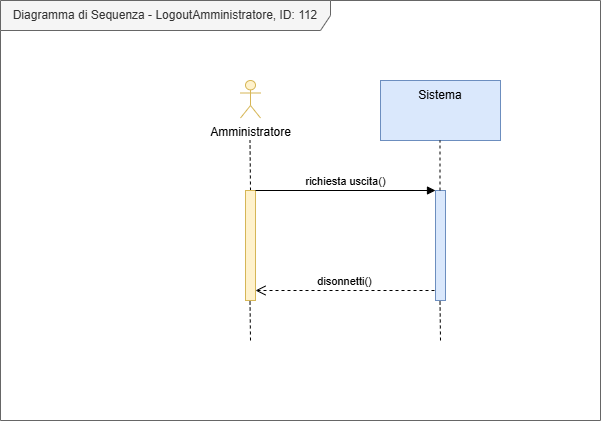

The diagram above was exported from draw.io. Its source (the exported page's mxGraphModel, read from the mxfile embedded in the PNG):
<mxGraphModel dx="1028" dy="548" grid="1" gridSize="10" guides="1" tooltips="1" connect="1" arrows="1" fold="1" page="1" pageScale="1" pageWidth="827" pageHeight="1169" math="0" shadow="0">
  <root>
    <mxCell id="0" />
    <mxCell id="1" parent="0" />
    <mxCell id="L7kOKrXMd-dhONlcOgWU-1" value="Diagramma di Sequenza - LogoutAmministratore, ID: 112" style="shape=umlFrame;whiteSpace=wrap;html=1;pointerEvents=0;recursiveResize=0;container=1;collapsible=0;width=330;height=30;fillColor=#f5f5f5;fontColor=#333333;strokeColor=#666666;" parent="1" vertex="1">
      <mxGeometry x="40" y="40" width="600" height="420" as="geometry" />
    </mxCell>
    <mxCell id="L7kOKrXMd-dhONlcOgWU-2" value="Amministratore" style="shape=umlActor;verticalLabelPosition=bottom;verticalAlign=top;html=1;fillColor=#fff2cc;strokeColor=#d6b656;" parent="L7kOKrXMd-dhONlcOgWU-1" vertex="1">
      <mxGeometry x="240" y="80" width="20" height="37.5" as="geometry" />
    </mxCell>
    <mxCell id="L7kOKrXMd-dhONlcOgWU-4" value="" style="endArrow=none;dashed=1;html=1;rounded=0;" parent="L7kOKrXMd-dhONlcOgWU-1" edge="1">
      <mxGeometry width="50" height="50" relative="1" as="geometry">
        <mxPoint x="250" y="190" as="sourcePoint" />
        <mxPoint x="249.5" y="140" as="targetPoint" />
      </mxGeometry>
    </mxCell>
    <mxCell id="L7kOKrXMd-dhONlcOgWU-5" value="" style="rounded=0;whiteSpace=wrap;html=1;fillColor=#dae8fc;strokeColor=#6c8ebf;" parent="L7kOKrXMd-dhONlcOgWU-1" vertex="1">
      <mxGeometry x="380" y="80" width="120" height="60" as="geometry" />
    </mxCell>
    <mxCell id="L7kOKrXMd-dhONlcOgWU-6" value="Sistema" style="text;html=1;align=center;verticalAlign=middle;whiteSpace=wrap;rounded=0;" parent="L7kOKrXMd-dhONlcOgWU-1" vertex="1">
      <mxGeometry x="390" y="80" width="100" height="30" as="geometry" />
    </mxCell>
    <mxCell id="L7kOKrXMd-dhONlcOgWU-7" value="" style="html=1;points=[[0,0,0,0,5],[0,1,0,0,-5],[1,0,0,0,5],[1,1,0,0,-5]];perimeter=orthogonalPerimeter;outlineConnect=0;targetShapes=umlLifeline;portConstraint=eastwest;newEdgeStyle={&quot;curved&quot;:0,&quot;rounded&quot;:0};fillColor=#fff2cc;strokeColor=#d6b656;" parent="L7kOKrXMd-dhONlcOgWU-1" vertex="1">
      <mxGeometry x="245" y="190" width="10" height="110" as="geometry" />
    </mxCell>
    <mxCell id="L7kOKrXMd-dhONlcOgWU-9" value="" style="endArrow=none;dashed=1;html=1;rounded=0;" parent="L7kOKrXMd-dhONlcOgWU-1" edge="1">
      <mxGeometry width="50" height="50" relative="1" as="geometry">
        <mxPoint x="250" y="340" as="sourcePoint" />
        <mxPoint x="249.5" y="300" as="targetPoint" />
      </mxGeometry>
    </mxCell>
    <mxCell id="L7kOKrXMd-dhONlcOgWU-10" value="" style="html=1;points=[[0,0,0,0,5],[0,1,0,0,-5],[1,0,0,0,5],[1,1,0,0,-5]];perimeter=orthogonalPerimeter;outlineConnect=0;targetShapes=umlLifeline;portConstraint=eastwest;newEdgeStyle={&quot;curved&quot;:0,&quot;rounded&quot;:0};fillColor=#dae8fc;strokeColor=#6c8ebf;" parent="L7kOKrXMd-dhONlcOgWU-1" vertex="1">
      <mxGeometry x="435" y="190" width="10" height="110" as="geometry" />
    </mxCell>
    <mxCell id="L7kOKrXMd-dhONlcOgWU-11" value="" style="endArrow=none;dashed=1;html=1;rounded=0;" parent="L7kOKrXMd-dhONlcOgWU-1" edge="1">
      <mxGeometry width="50" height="50" relative="1" as="geometry">
        <mxPoint x="440" y="340" as="sourcePoint" />
        <mxPoint x="439.5" y="300" as="targetPoint" />
      </mxGeometry>
    </mxCell>
    <mxCell id="L7kOKrXMd-dhONlcOgWU-12" value="" style="endArrow=none;dashed=1;html=1;rounded=0;" parent="L7kOKrXMd-dhONlcOgWU-1" source="L7kOKrXMd-dhONlcOgWU-10" edge="1">
      <mxGeometry width="50" height="50" relative="1" as="geometry">
        <mxPoint x="440" y="180" as="sourcePoint" />
        <mxPoint x="439.5" y="140" as="targetPoint" />
      </mxGeometry>
    </mxCell>
    <mxCell id="L7kOKrXMd-dhONlcOgWU-13" value="richiesta uscita()" style="html=1;verticalAlign=bottom;endArrow=block;curved=0;rounded=0;" parent="L7kOKrXMd-dhONlcOgWU-1" target="L7kOKrXMd-dhONlcOgWU-10" edge="1">
      <mxGeometry width="80" relative="1" as="geometry">
        <mxPoint x="255" y="190" as="sourcePoint" />
        <mxPoint x="335" y="190" as="targetPoint" />
      </mxGeometry>
    </mxCell>
    <mxCell id="L7kOKrXMd-dhONlcOgWU-14" value="disonnetti()" style="html=1;verticalAlign=bottom;endArrow=open;dashed=1;endSize=8;curved=0;rounded=0;" parent="L7kOKrXMd-dhONlcOgWU-1" target="L7kOKrXMd-dhONlcOgWU-7" edge="1">
      <mxGeometry relative="1" as="geometry">
        <mxPoint x="434" y="290" as="sourcePoint" />
        <mxPoint x="354" y="290" as="targetPoint" />
      </mxGeometry>
    </mxCell>
  </root>
</mxGraphModel>